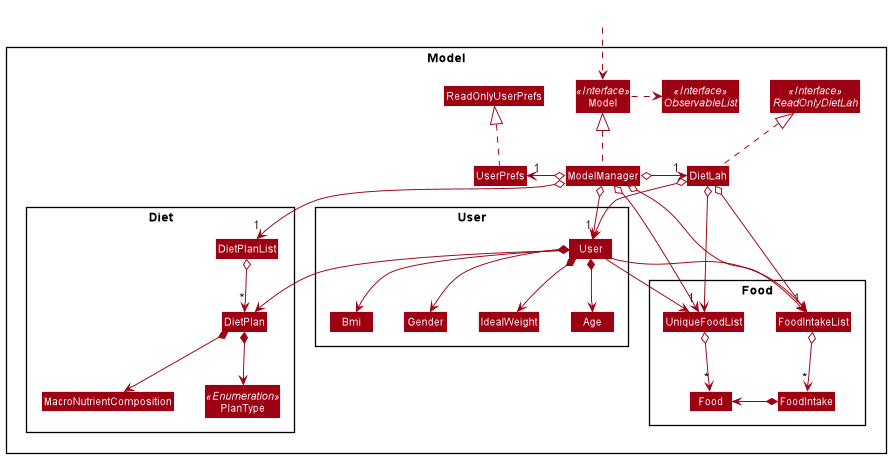

The diagram above was rendered by PlantUML. Its source (embedded in the PNG):
@startuml
!include style.puml
skinparam arrowThickness 1.1
skinparam arrowColor MODEL_COLOR
skinparam classBackgroundColor MODEL_COLOR

Package Model <<Rectangle>>{
Interface ReadOnlyDietLah <<Interface>>
Interface Model <<Interface>>
Interface ObservableList <<Interface>>
Class DietLah
Class Model
Class ModelManager
Class UserPrefs
Class ReadOnlyUserPrefs

Package Diet {
Class DietPlan
Class DietPlanList
Class MacroNutrientComposition
Enum PlanType <<Enumeration>>
}

Package Food {
Class Food
Class FoodIntake
Class FoodIntakeList
Class UniqueFoodList
}

Package User {
Class Age
Class Bmi
Class Gender
Class IdealWeight
Class User
}
}

Class HiddenOutside #FFFFFF
HiddenOutside ..> Model

DietLah .up.|> ReadOnlyDietLah

ModelManager .up.|> Model
Model .right.> ObservableList
ModelManager o--> "1" DietPlanList
ModelManager o--> "1" UniqueFoodList
ModelManager o--> "1" FoodIntakeList
ModelManager o--> "1" User
ModelManager o-right-> "1" DietLah
ModelManager o-left-> "1" UserPrefs
UserPrefs .up.|> ReadOnlyUserPrefs

DietLah o--> User
DietLah o--> UniqueFoodList
DietLah o--> FoodIntakeList

DietPlanList o--> "*" DietPlan
DietPlan *--> MacroNutrientComposition
DietPlan *--> PlanType

UniqueFoodList o--> "*" Food
FoodIntakeList o--> "*" FoodIntake
FoodIntake *-left-> Food

User *--> Age
User *--> Bmi
User *--> Gender
User *--> IdealWeight
User --> DietPlan
User --> FoodIntakeList
User --> UniqueFoodList
@enduml